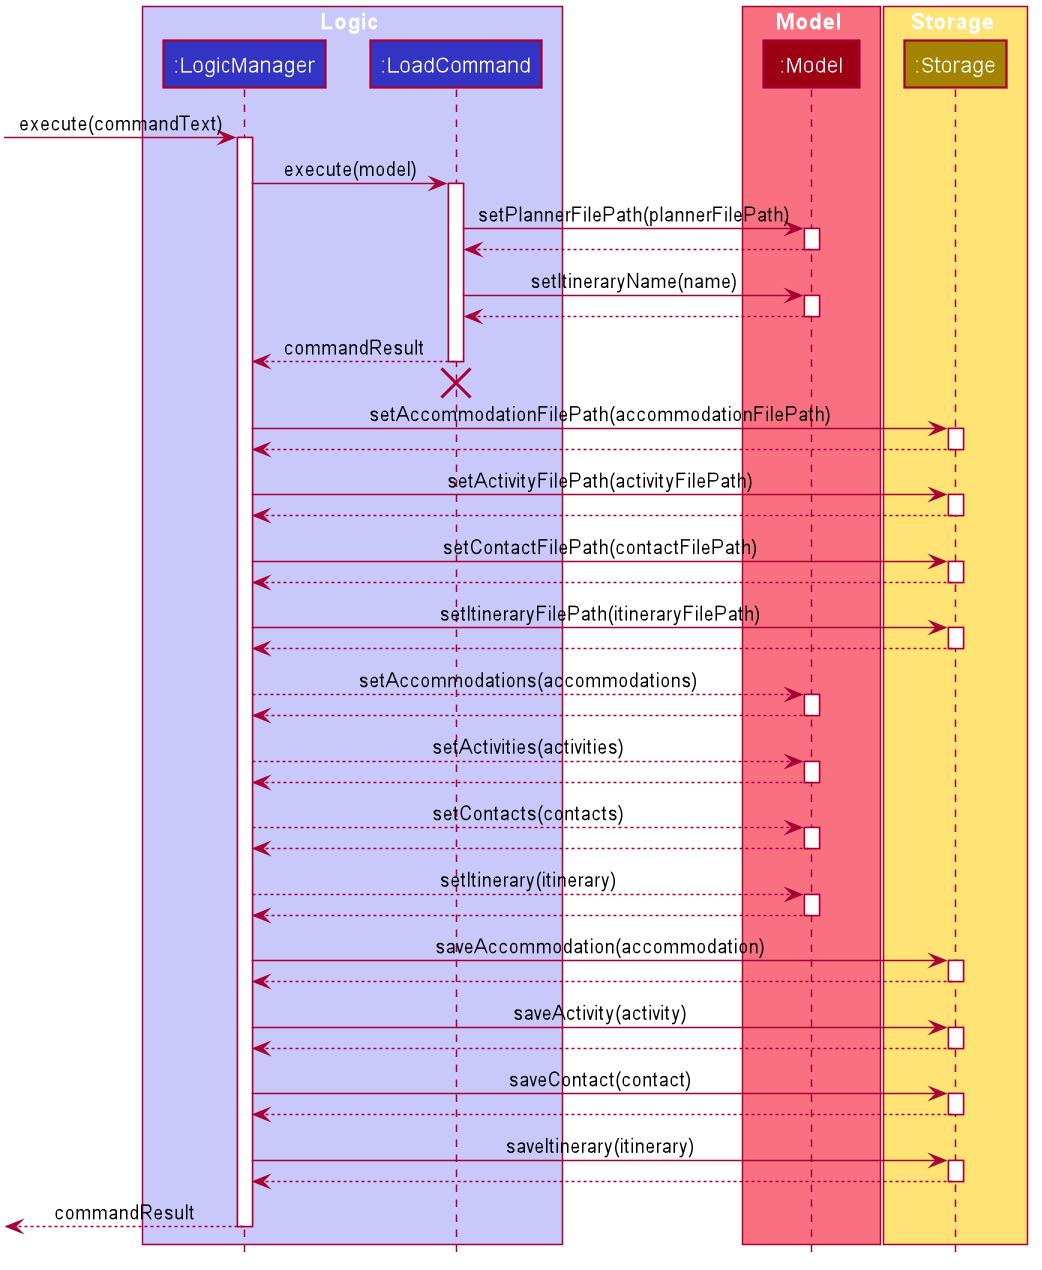

The diagram above was rendered by PlantUML. Its source (embedded in the PNG):
@startuml








skinparam BackgroundColor #FFFFFFF

skinparam Shadowing false

skinparam Class {
    FontColor #FFFFFF
    BorderThickness 1
    BorderColor #FFFFFF
    StereotypeFontColor #FFFFFF
    FontName Arial
}

skinparam Actor {
    BorderColor #000000
    Color #000000
    FontName Arial
}

skinparam Sequence {
    MessageAlign center
    BoxFontSize 15
    BoxPadding 0
    BoxFontColor #FFFFFF
    FontName Arial
}

skinparam Participant {
    FontColor #FFFFFFF
    Padding 20
}

skinparam MinClassWidth 50
skinparam ParticipantPadding 10
skinparam Shadowing false
skinparam DefaultTextAlignment center
skinparam packageStyle Rectangle

hide footbox
hide members
hide circle

box Logic #C8C8FA
participant ":LogicManager" as LogicManager #3333C4
participant ":LoadCommand" as LoadCommand #3333C4
end box

box Model #F97181
participant ":Model" as Model #9D0012
end box

box Storage #FFE374
participant ":Storage" as Storage #A38300
end box

[-> LogicManager : execute(commandText)
activate LogicManager

LogicManager -> LoadCommand : execute(model)
activate LoadCommand

LoadCommand -> Model : setPlannerFilePath(plannerFilePath)
activate Model

Model --> LoadCommand
deactivate Model

LoadCommand -> Model : setItineraryName(name)
activate Model

Model --> LoadCommand
deactivate Model

LoadCommand --> LogicManager : commandResult
deactivate LoadCommand

LoadCommand -[hidden]-> LogicManager
destroy LoadCommand

LogicManager -> Storage : setAccommodationFilePath(accommodationFilePath)
activate Storage

Storage --> LogicManager
deactivate Storage

LogicManager -> Storage : setActivityFilePath(activityFilePath)
activate Storage

Storage --> LogicManager
deactivate Storage

LogicManager -> Storage : setContactFilePath(contactFilePath)
activate Storage

Storage --> LogicManager
deactivate Storage

LogicManager -> Storage : setItineraryFilePath(itineraryFilePath)
activate Storage

Storage --> LogicManager
deactivate Storage

LogicManager --> Model : setAccommodations(accommodations)
activate Model

Model --> LogicManager
deactivate Model

LogicManager --> Model : setActivities(activities)
activate Model

Model --> LogicManager
deactivate Model

LogicManager --> Model : setContacts(contacts)
activate Model

Model --> LogicManager
deactivate Model

LogicManager --> Model : setItinerary(itinerary)
activate Model

Model --> LogicManager
deactivate Model

LogicManager -> Storage : saveAccommodation(accommodation)
activate Storage

Storage --> LogicManager
deactivate Storage

LogicManager -> Storage : saveActivity(activity)
activate Storage

Storage --> LogicManager
deactivate Storage

LogicManager -> Storage : saveContact(contact)
activate Storage

Storage --> LogicManager
deactivate Storage

LogicManager -> Storage : saveItinerary(itinerary)
activate Storage

Storage --> LogicManager
deactivate Storage

[<--LogicManager : commandResult
deactivate LogicManager
@enduml